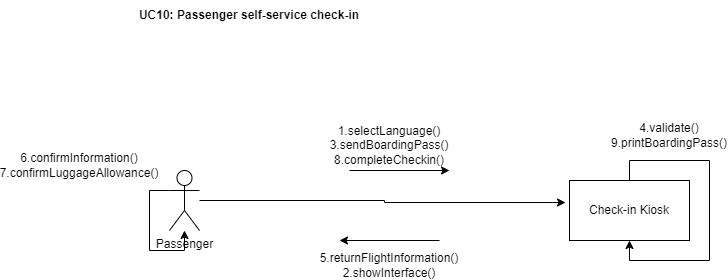

The diagram above was exported from draw.io. Its source (the exported page's mxGraphModel, read from the mxfile embedded in the PNG):
<mxGraphModel dx="2044" dy="600" grid="1" gridSize="10" guides="1" tooltips="1" connect="1" arrows="1" fold="1" page="1" pageScale="1" pageWidth="850" pageHeight="1100" math="0" shadow="0">
  <root>
    <mxCell id="0" />
    <mxCell id="1" parent="0" />
    <mxCell id="O-Kcxqm4a0hriz9mcQ_r-1" value="&lt;b&gt;UC10: Passenger self-service check-in&lt;/b&gt;" style="text;html=1;align=center;verticalAlign=middle;whiteSpace=wrap;rounded=0;" parent="1" vertex="1">
      <mxGeometry x="30" y="130" width="300" height="30" as="geometry" />
    </mxCell>
    <mxCell id="O-Kcxqm4a0hriz9mcQ_r-2" value="Check-in Kiosk" style="rounded=0;whiteSpace=wrap;html=1;" parent="1" vertex="1">
      <mxGeometry x="500" y="310" width="120" height="60" as="geometry" />
    </mxCell>
    <mxCell id="O-Kcxqm4a0hriz9mcQ_r-3" value="Passenger" style="shape=umlActor;verticalLabelPosition=bottom;verticalAlign=top;html=1;outlineConnect=0;" parent="1" vertex="1">
      <mxGeometry x="100" y="300" width="30" height="60" as="geometry" />
    </mxCell>
    <mxCell id="O-Kcxqm4a0hriz9mcQ_r-5" style="edgeStyle=orthogonalEdgeStyle;rounded=0;orthogonalLoop=1;jettySize=auto;html=1;entryX=-0.033;entryY=0.367;entryDx=0;entryDy=0;entryPerimeter=0;" parent="1" source="O-Kcxqm4a0hriz9mcQ_r-3" target="O-Kcxqm4a0hriz9mcQ_r-2" edge="1">
      <mxGeometry relative="1" as="geometry" />
    </mxCell>
    <mxCell id="O-Kcxqm4a0hriz9mcQ_r-6" value="" style="endArrow=classic;html=1;rounded=0;" parent="1" edge="1">
      <mxGeometry width="50" height="50" relative="1" as="geometry">
        <mxPoint x="280" y="300" as="sourcePoint" />
        <mxPoint x="380" y="300" as="targetPoint" />
      </mxGeometry>
    </mxCell>
    <mxCell id="O-Kcxqm4a0hriz9mcQ_r-7" value="" style="endArrow=classic;html=1;rounded=0;" parent="1" edge="1">
      <mxGeometry width="50" height="50" relative="1" as="geometry">
        <mxPoint x="370" y="370" as="sourcePoint" />
        <mxPoint x="270" y="370" as="targetPoint" />
      </mxGeometry>
    </mxCell>
    <mxCell id="O-Kcxqm4a0hriz9mcQ_r-8" value="1.selectLanguage()&lt;div&gt;3.sendBoardingPass()&lt;/div&gt;&lt;div&gt;8.completeCheckin()&lt;/div&gt;" style="text;html=1;align=center;verticalAlign=middle;whiteSpace=wrap;rounded=0;" parent="1" vertex="1">
      <mxGeometry x="290" y="260" width="60" height="30" as="geometry" />
    </mxCell>
    <mxCell id="O-Kcxqm4a0hriz9mcQ_r-9" value="5.returnFlightInformation()&lt;div&gt;&lt;span style=&quot;background-color: initial;&quot;&gt;2.showInterface()&lt;/span&gt;&lt;/div&gt;" style="text;html=1;align=center;verticalAlign=middle;whiteSpace=wrap;rounded=0;" parent="1" vertex="1">
      <mxGeometry x="290" y="380" width="60" height="30" as="geometry" />
    </mxCell>
    <mxCell id="O-Kcxqm4a0hriz9mcQ_r-10" style="edgeStyle=orthogonalEdgeStyle;rounded=0;orthogonalLoop=1;jettySize=auto;html=1;exitX=0.5;exitY=0;exitDx=0;exitDy=0;entryX=0.5;entryY=1;entryDx=0;entryDy=0;" parent="1" source="O-Kcxqm4a0hriz9mcQ_r-2" target="O-Kcxqm4a0hriz9mcQ_r-2" edge="1">
      <mxGeometry relative="1" as="geometry" />
    </mxCell>
    <mxCell id="O-Kcxqm4a0hriz9mcQ_r-11" value="4.validate()&lt;div&gt;9.printBoardingPass()&lt;/div&gt;" style="text;html=1;align=center;verticalAlign=middle;whiteSpace=wrap;rounded=0;" parent="1" vertex="1">
      <mxGeometry x="570" y="250" width="60" height="30" as="geometry" />
    </mxCell>
    <mxCell id="O-Kcxqm4a0hriz9mcQ_r-14" style="edgeStyle=orthogonalEdgeStyle;rounded=0;orthogonalLoop=1;jettySize=auto;html=1;exitX=0;exitY=0.3333333333333333;exitDx=0;exitDy=0;exitPerimeter=0;" parent="1" source="O-Kcxqm4a0hriz9mcQ_r-3" target="O-Kcxqm4a0hriz9mcQ_r-3" edge="1">
      <mxGeometry relative="1" as="geometry" />
    </mxCell>
    <mxCell id="O-Kcxqm4a0hriz9mcQ_r-15" value="6.confirmInformation()&lt;div&gt;7.confirmLuggageAllowance()&lt;/div&gt;" style="text;html=1;align=center;verticalAlign=middle;whiteSpace=wrap;rounded=0;" parent="1" vertex="1">
      <mxGeometry x="-20" y="280" width="60" height="30" as="geometry" />
    </mxCell>
  </root>
</mxGraphModel>